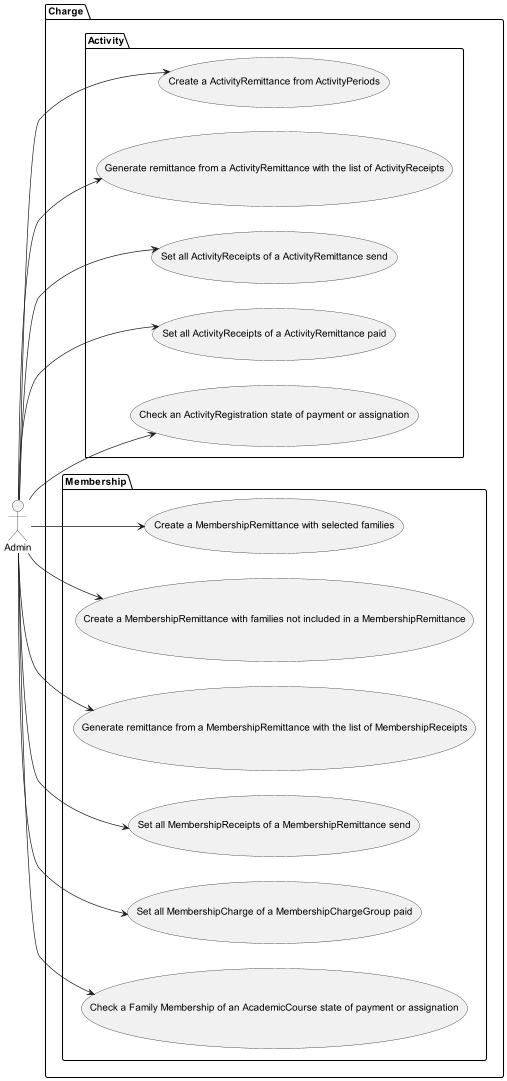

The diagram above was rendered by PlantUML. Its source (embedded in the PNG):
@startuml
left to right direction
actor Admin
package Charge {
    package Activity{
      Admin --> (Create a ActivityRemittance from ActivityPeriods)
      Admin --> (Generate remittance from a ActivityRemittance with the list of ActivityReceipts)
      Admin --> (Set all ActivityReceipts of a ActivityRemittance send)
      Admin --> (Set all ActivityReceipts of a ActivityRemittance paid)
      Admin --> (Check an ActivityRegistration state of payment or assignation)
    }
    package Membership{
      Admin --> (Create a MembershipRemittance with selected families)
      Admin --> (Create a MembershipRemittance with families not included in a MembershipRemittance)
      Admin --> (Generate remittance from a MembershipRemittance with the list of MembershipReceipts)
      Admin --> (Set all MembershipReceipts of a MembershipRemittance send)
      Admin --> (Set all MembershipCharge of a MembershipChargeGroup paid)
      Admin --> (Check a Family Membership of an AcademicCourse state of payment or assignation)
    }
}
@enduml